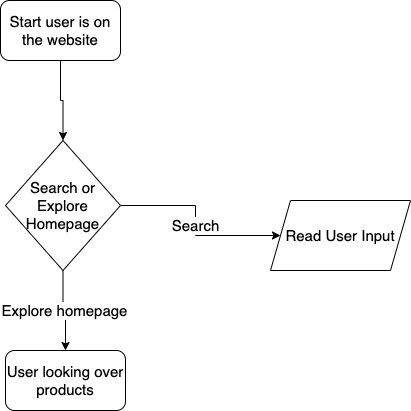

The diagram above was exported from draw.io. Its source (the exported page's mxGraphModel, read from the mxfile embedded in the PNG):
<mxGraphModel dx="728" dy="579" grid="1" gridSize="10" guides="1" tooltips="1" connect="1" arrows="1" fold="1" page="1" pageScale="1" pageWidth="850" pageHeight="1100" math="0" shadow="0">
  <root>
    <mxCell id="0" />
    <mxCell id="1" parent="0" />
    <mxCell id="5" style="edgeStyle=orthogonalEdgeStyle;rounded=0;orthogonalLoop=1;jettySize=auto;html=1;entryX=0.5;entryY=0;entryDx=0;entryDy=0;fontSize=15;" edge="1" parent="1" source="2" target="4">
      <mxGeometry relative="1" as="geometry" />
    </mxCell>
    <mxCell id="2" value="Start user is on the website" style="rounded=1;whiteSpace=wrap;html=1;fontSize=15;" vertex="1" parent="1">
      <mxGeometry x="40" y="60" width="120" height="60" as="geometry" />
    </mxCell>
    <mxCell id="8" value="Search" style="edgeStyle=orthogonalEdgeStyle;rounded=0;orthogonalLoop=1;jettySize=auto;html=1;entryX=0;entryY=0.5;entryDx=0;entryDy=0;fontSize=15;" edge="1" parent="1" source="4" target="7">
      <mxGeometry relative="1" as="geometry" />
    </mxCell>
    <mxCell id="11" value="Explore homepage" style="edgeStyle=orthogonalEdgeStyle;rounded=0;orthogonalLoop=1;jettySize=auto;html=1;entryX=0.5;entryY=0;entryDx=0;entryDy=0;fontSize=15;" edge="1" parent="1" source="4" target="10">
      <mxGeometry relative="1" as="geometry" />
    </mxCell>
    <mxCell id="4" value="Search or Explore Homepage" style="rhombus;whiteSpace=wrap;html=1;fontSize=15;" vertex="1" parent="1">
      <mxGeometry x="45" y="200" width="115" height="130" as="geometry" />
    </mxCell>
    <mxCell id="7" value="Read User Input" style="shape=parallelogram;perimeter=parallelogramPerimeter;whiteSpace=wrap;html=1;fixedSize=1;fontSize=15;" vertex="1" parent="1">
      <mxGeometry x="310" y="260" width="140" height="70" as="geometry" />
    </mxCell>
    <mxCell id="10" value="User looking over products" style="rounded=1;whiteSpace=wrap;html=1;fontSize=15;" vertex="1" parent="1">
      <mxGeometry x="45" y="410" width="120" height="60" as="geometry" />
    </mxCell>
  </root>
</mxGraphModel>